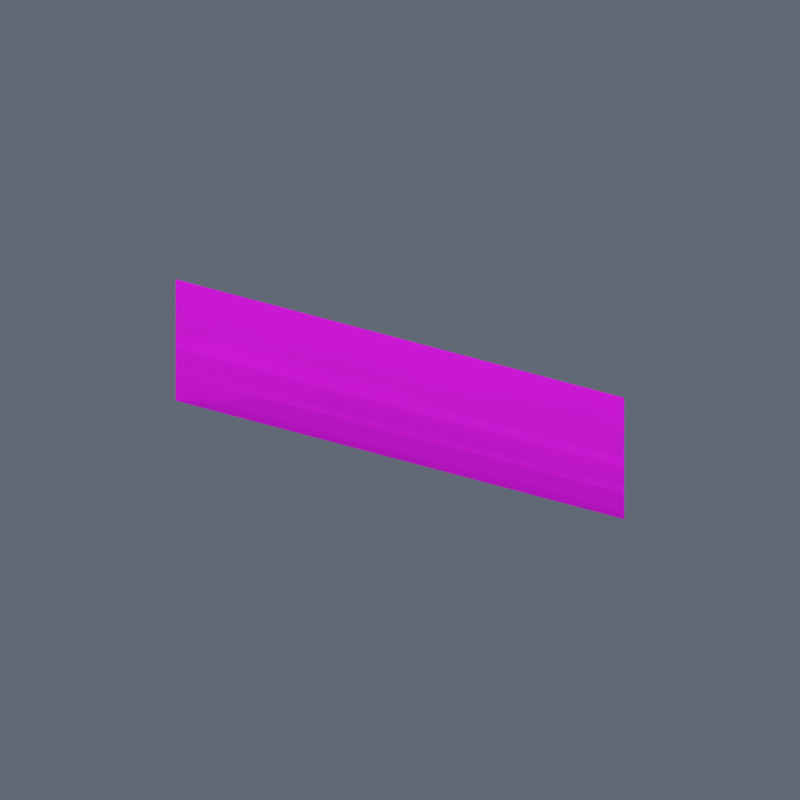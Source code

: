 # Source: Fluxara_Low_Animated_Grass.blend  (saved by Blender 4.5.92; exported with 4.5.12 LTS)
import bpy
from mathutils import Matrix  # noqa: F401  (used for matrix-valued properties, if any)

bpy.ops.wm.read_factory_settings(use_empty=True)
scene = bpy.context.scene
scene.name = 'Scene'

# ---- images (referenced by path relative to the original .blend; pixels are not part of the script)
import os
ASSET_DIR = os.environ.get("B2B_ASSET_DIR", "")  # directory of the original .blend (textures are referenced by path, not embedded)
HERE = os.path.dirname(os.path.abspath(__file__))  # packed textures are extracted next to this script under _unpacked/

def load_image(name, relpath, width, height, colorspace="sRGB"):
    """Load a texture the original file referenced (path relative to the .blend, or extracted next to this script)."""
    p = next((c for c in (os.path.join(HERE, relpath), os.path.join(ASSET_DIR, relpath)) if relpath and os.path.exists(c)), "")
    if p:
        img = bpy.data.images.load(p, check_existing=True)
        img.name = name
    else:  # same state as the original file: an image datablock whose file is absent (Cycles renders it pink)
        img = bpy.data.images.new(name, width, height)
        img.source = "FILE"
        img.filepath = "//" + (relpath or name)
    img.colorspace_settings.name = colorspace
    return img
img_fluxara_stylized_grass_png = load_image('fluxara_stylized_grass.png', 'library/fluxara_driftlib_lowAnimGrass_a/fluxara_stylized_grass.png', 1024, 1024, 'sRGB')

# ---- materials (node trees are filled in below, after node groups)
mat_fluxara_stylized_grass = bpy.data.materials.new('fluxara_stylized_grass')

# ---- material node trees
mat_fluxara_stylized_grass.use_nodes = True; mat_fluxara_stylized_grass.node_tree.nodes.clear()
_N = mat_fluxara_stylized_grass.node_tree.nodes; _L = mat_fluxara_stylized_grass.node_tree.links
n0 = _N.new('ShaderNodeBsdfPrincipled'); n0.name = 'Principled BSDF'; n0.location = (-200, 100)
n0.inputs[2].default_value = 0.75
n1 = _N.new('ShaderNodeOutputMaterial'); n1.name = 'Material Output'; n1.location = (200, 100)
n2 = _N.new('ShaderNodeTexImage'); n2.name = 'Image Texture'; n2.location = (0, 0)
n2.image = img_fluxara_stylized_grass_png
n3 = _N.new('ShaderNodeVertexColor'); n3.name = 'Color Attribute'; n3.location = (0, 0)
n3.layer_name = 'Color'
n4 = _N.new('ShaderNodeMixRGB'); n4.name = 'Mix (Legacy)'; n4.location = (0, 0)
n4.blend_type = 'MULTIPLY'
n4.inputs[0].default_value = 1.0
_L.new(n0.outputs[0], n1.inputs[0])
_L.new(n2.outputs[0], n4.inputs[1])
_L.new(n3.outputs[0], n4.inputs[2])
_L.new(n2.outputs[0], n0.inputs[0])
_L.new(n2.outputs[1], n0.inputs[4])
n1.is_active_output = True

# ---- world
world_preview = bpy.data.worlds.new('Preview'); scene.world = world_preview
world_preview.use_nodes = True; world_preview.node_tree.nodes.clear()
_N = world_preview.node_tree.nodes; _L = world_preview.node_tree.links
n0 = _N.new('ShaderNodeBackground'); n0.name = 'Background'; n0.location = (-200, 100)
n0.inputs[0].default_value = (0.12, 0.14, 0.18, 1.0)
n1 = _N.new('ShaderNodeOutputWorld'); n1.name = 'World Output'; n1.location = (200, 100)
_L.new(n0.outputs[0], n1.inputs[0])
n1.is_active_output = True

# ---- cameras
cam_camera = bpy.data.cameras.new('Camera')
cam_camera.type = 'ORTHO'
cam_camera.ortho_scale = 9.0

# ---- lights
light_area = bpy.data.lights.new('Area', 'AREA')
light_area.energy = 9000.0
light_area.size = 24.0
light_area.size_y = 1.0
light_area_001 = bpy.data.lights.new('Area.001', 'AREA')
light_area_001.energy = 3600.0
light_area_001.size = 24.0
light_area_001.size_y = 1.0

# ---- meshes
me_fluxara_lowanimatedgrass_mesh = bpy.data.meshes.new('Fluxara_LowAnimatedGrass_Mesh')
me_fluxara_lowanimatedgrass_mesh.from_pydata([(3.0, -8.345e-07, 1.5), (3.0, 8.345e-07, 0.0), (-3.0, 8.345e-07, 0.0), (-3.0, -8.345e-07, 1.5), (3.0, -8.345e-07, 1.5), (-3.0, -8.345e-07, 1.5), (-3.0, 8.345e-07, 0.0), (3.0, 8.345e-07, 0.0)], [], [(2, 1, 0), (2, 0, 3), (6, 5, 4), (6, 4, 7)])
me_fluxara_lowanimatedgrass_mesh.polygons.foreach_set('use_smooth', [True] * 4)
_uv = me_fluxara_lowanimatedgrass_mesh.uv_layers.new(name='UVMap')
_uv.uv.foreach_set('vector', [0.0, 0.03711, 3.0, 0.03711, 3.0, 0.6641, 0.0, 0.03711, 3.0, 0.6641, 0.0, 0.6641, 0.0, 0.03711, 0.0, 0.6641, 3.0, 0.6641, 0.0, 0.03711, 3.0, 0.6641, 3.0, 0.03711])
_ca = me_fluxara_lowanimatedgrass_mesh.color_attributes.new('Color', 'BYTE_COLOR', 'POINT')
_ca.data.foreach_set('color', [0.2159, 0.2159, 0.2159, 1.0, 0.0, 0.0, 0.0, 1.0, 0.0, 0.0, 0.0, 1.0, 0.2159, 0.2159, 0.2159, 1.0, 0.2159, 0.2159, 0.2159, 1.0, 0.2159, 0.2159, 0.2159, 1.0, 0.0, 0.0, 0.0, 1.0, 0.0, 0.0, 0.0, 1.0])
me_fluxara_lowanimatedgrass_mesh.materials.append(mat_fluxara_stylized_grass)
me_fluxara_lowanimatedgrass_mesh.update()
me_fluxara_lowanimatedgrass_mesh.normals_split_custom_set([tuple(v) for v in zip(*[iter([0.0, -1.0, -1.113e-06, 0.0, -1.0, -1.113e-06, 0.0, -1.0, -1.113e-06, 0.0, -1.0, -1.113e-06, 0.0, -1.0, -1.113e-06, 0.0, -1.0, -1.113e-06, 0.0, 1.0, 1.113e-06, 0.0, 1.0, 1.113e-06, 0.0, 1.0, 1.113e-06, 0.0, 1.0, 1.113e-06, 0.0, 1.0, 1.113e-06, 0.0, 1.0, 1.113e-06])] * 3)])

# ---- objects
ob_fluxara_lowanimatedgrass = bpy.data.objects.new('Fluxara_LowAnimatedGrass', me_fluxara_lowanimatedgrass_mesh)
ob_camera = bpy.data.objects.new('Camera', cam_camera)
ob_area = bpy.data.objects.new('Area', light_area)
ob_area_001 = bpy.data.objects.new('Area.001', light_area_001)

# ---- transforms, parenting, visibility, modifiers, constraints
ob_fluxara_lowanimatedgrass.location = (0.0, 0.0, 0.0)
ob_camera.location = (10.8, -16.8, 9.75)
ob_camera.rotation_euler = (1.147, 5.479e-08, 0.5713)
ob_area.location = (12.0, -18.0, 24.75)
ob_area.rotation_euler = (0.7336, 2.988e-08, 0.588)
ob_area_001.location = (-18.0, -6.0, 12.75)
ob_area_001.rotation_euler = (1.007, -3.726e-08, -1.249)

# ---- collection membership
scene.collection.objects.link(ob_fluxara_lowanimatedgrass)
scene.collection.objects.link(ob_camera)
scene.collection.objects.link(ob_area)
scene.collection.objects.link(ob_area_001)

# ---- scene / render settings (as saved in the file)
scene.camera = ob_camera
scene.frame_start = 1; scene.frame_end = 250; scene.frame_set(1)
scene.render.engine = 'BLENDER_EEVEE_NEXT'
scene.render.resolution_x = 800
scene.render.resolution_y = 800
scene.view_settings.view_transform = 'Standard'
bpy.context.view_layer.update()
